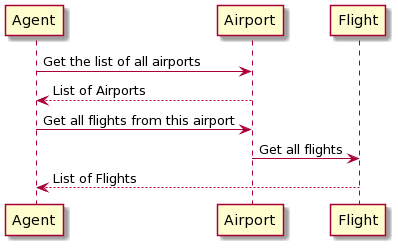

The diagram above was rendered by PlantUML. Its source (embedded in the PNG):
@startuml
Agent -> Airport: Get the list of all airports
Airport --> Agent: List of Airports


Agent -> Airport: Get all flights from this airport
Airport -> Flight: Get all flights

Flight --> Agent: List of Flights
@enduml